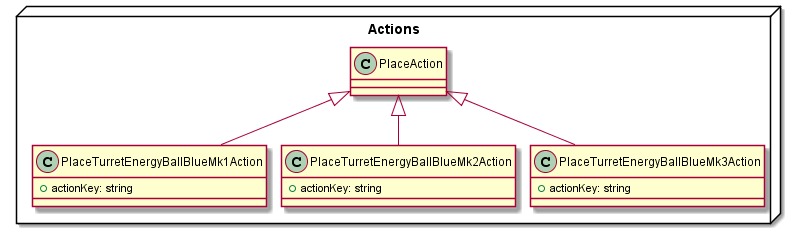

The diagram above was rendered by PlantUML. Its source (embedded in the PNG):
@startuml
skinparam nodesep 15
skinparam ranksep 50
package Actions <<Node>> {
	class PlaceTurretEnergyBallBlueMk1Action extends PlaceAction {
		+actionKey: string
	}

	class PlaceTurretEnergyBallBlueMk2Action extends PlaceAction {
		+actionKey: string
	}

	class PlaceTurretEnergyBallBlueMk3Action extends PlaceAction {
		+actionKey: string
	}
}
@enduml